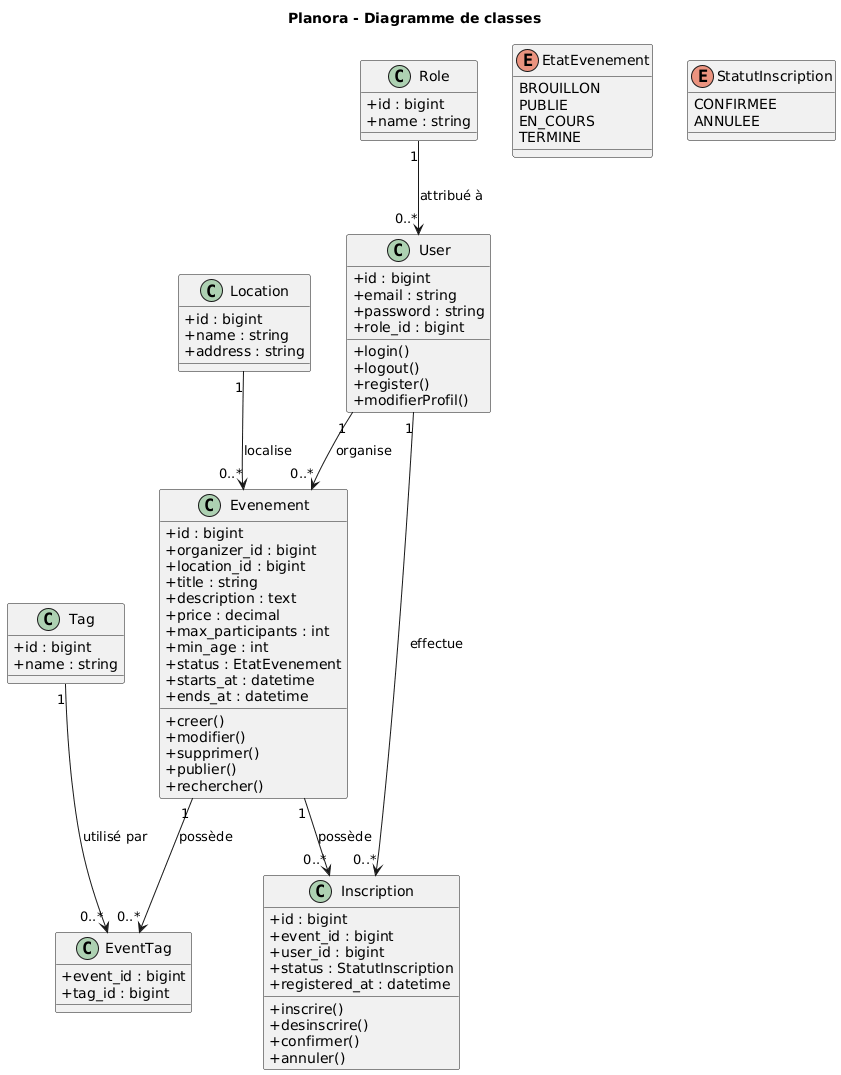

The diagram above was rendered by PlantUML. Its source (embedded in the PNG):
@startuml
title Planora - Diagramme de classes

skinparam classAttributeIconSize 0

' =========================
' UTILISATEURS / ROLES
' =========================

class User {
    +id : bigint
    +email : string
    +password : string
    +role_id : bigint

    +login()
    +logout()
    +register()
    +modifierProfil()
}

class Role {
    +id : bigint
    +name : string
}

' =========================
' EVENEMENTS
' =========================

class Evenement {
    +id : bigint
    +organizer_id : bigint
    +location_id : bigint
    +title : string
    +description : text
    +price : decimal
    +max_participants : int
    +min_age : int
    +status : EtatEvenement
    +starts_at : datetime
    +ends_at : datetime

    +creer()
    +modifier()
    +supprimer()
    +publier()
    +rechercher()
}

enum EtatEvenement {
    BROUILLON
    PUBLIE
    EN_COURS
    TERMINE
}

' =========================
' INSCRIPTIONS
' =========================

class Inscription {
    +id : bigint
    +event_id : bigint
    +user_id : bigint
    +status : StatutInscription
    +registered_at : datetime

    +inscrire()
    +desinscrire()
    +confirmer()
    +annuler()
}

enum StatutInscription {
    CONFIRMEE
    ANNULEE
}

' =========================
' TAGS
' =========================

class Tag {
    +id : bigint
    +name : string
}

class EventTag {
    +event_id : bigint
    +tag_id : bigint
}

' =========================
' LOCALISATIONS
' =========================

class Location {
    +id : bigint
    +name : string
    +address : string
}

' =========================
' RELATIONS
' =========================

' Un rôle peut être attribué à plusieurs utilisateurs
Role "1" --> "0..*" User : attribué à

' Un utilisateur peut organiser plusieurs événements
User "1" --> "0..*" Evenement : organise

' Un utilisateur peut effectuer plusieurs inscriptions
User "1" --> "0..*" Inscription : effectue

' Un événement peut avoir plusieurs inscriptions
Evenement "1" --> "0..*" Inscription : possède

' Un événement peut avoir plusieurs tags
Evenement "1" --> "0..*" EventTag : possède

' Un tag peut être utilisé par plusieurs événements
Tag "1" --> "0..*" EventTag : utilisé par

' Une localisation peut concerner plusieurs événements
Location "1" --> "0..*" Evenement : localise
@enduml